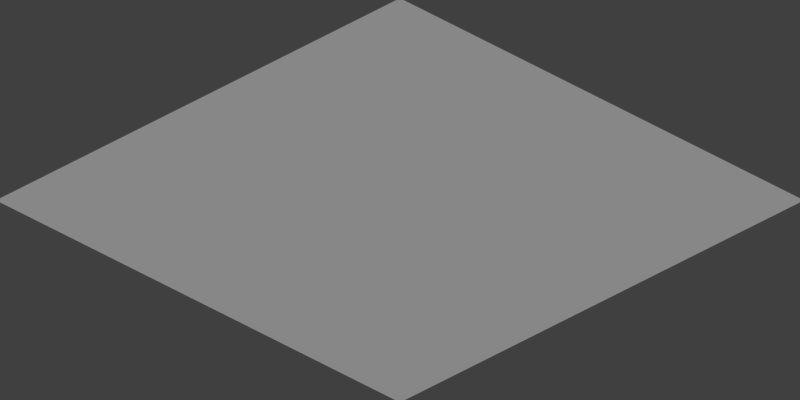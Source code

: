 # Source: test1.blend  (saved by Blender 2.77.0; exported with 4.5.12 LTS)
import bpy
from mathutils import Matrix  # noqa: F401  (used for matrix-valued properties, if any)

bpy.ops.wm.read_factory_settings(use_empty=True)
scene = bpy.context.scene
scene.name = 'Scene'

# ---- collections
col_collection_1 = bpy.data.collections.new('Collection 1'); scene.collection.children.link(col_collection_1)

# ---- world
world_world = bpy.data.worlds.new('World'); scene.world = world_world
world_world.color = (0.05088, 0.05088, 0.05088)
world_world.use_sun_shadow = False
world_world.sun_shadow_jitter_overblur = 0.0
world_world.cycles.sampling_method = 'MANUAL'

# ---- cameras
cam_camera = bpy.data.cameras.new('Camera')
cam_camera.type = 'ORTHO'
cam_camera.clip_end = 100.0
cam_camera.lens = 35.0
cam_camera.sensor_width = 32.0
cam_camera.sensor_height = 18.0
cam_camera.ortho_scale = 2.8
cam_camera.dof.focus_distance = 0.0
cam_camera.dof.aperture_fstop = 128.0

# ---- lights
light_lamp = bpy.data.lights.new('Lamp', 'SUN')
light_lamp.transmission_factor = 0.0
light_lamp.cutoff_distance = 30.0
light_lamp.angle = 0.1993
light_lamp.energy = 1.0
light_lamp.shadow_buffer_clip_start = 1.001
light_lamp.shadow_soft_size = 0.1
light_lamp.shadow_cascade_max_distance = 1000.0

# ---- meshes
me_plane = bpy.data.meshes.new('Plane')
me_plane.from_pydata([(-1.0, -1.0, 0.0), (1.0, -1.0, 0.0), (-1.0, 1.0, 0.0), (1.0, 1.0, 0.0)], [], [(0, 1, 3, 2)])
me_plane.use_remesh_preserve_volume = False
me_plane.use_remesh_preserve_attributes = False
me_plane.use_mirror_vertex_groups = False
me_plane.update()

# ---- objects
ob_plane = bpy.data.objects.new('Plane', me_plane)
ob_lamp = bpy.data.objects.new('Lamp', light_lamp)
ob_camera = bpy.data.objects.new('Camera', cam_camera)

# ---- transforms, parenting, visibility, modifiers, constraints
ob_plane.location = (0.0, 0.0, 0.0)
ob_plane.lineart.crease_threshold = 0.0
ob_lamp.location = (4.076, 1.005, 5.904)
ob_lamp.rotation_euler = (0.6503, 0.05522, 1.866)
ob_lamp.lock_rotations_4d = False
ob_lamp.empty_display_type = 'ARROWS'
ob_lamp.color = (0.0, 0.0, 0.0, 0.0)
ob_lamp.lineart.crease_threshold = 0.0
ob_camera.location = (10.0, -10.0, 8.17)
ob_camera.rotation_euler = (1.047, 0.0, 0.7854)
ob_camera.lock_rotations_4d = False
ob_camera.empty_display_type = 'ARROWS'
ob_camera.color = (0.0, 0.0, 0.0, 0.0)
ob_camera.display_type = 'WIRE'
ob_camera.lineart.crease_threshold = 0.0

# ---- collection membership
col_collection_1.objects.link(ob_plane)
col_collection_1.objects.link(ob_lamp)
col_collection_1.objects.link(ob_camera)

# ---- scene / render settings (as saved in the file)
scene.camera = ob_camera
scene.frame_start = 1; scene.frame_end = 250; scene.frame_set(1)
scene.render.engine = 'BLENDER_EEVEE_NEXT'
scene.render.resolution_x = 64
scene.render.resolution_y = 32
scene.render.dither_intensity = 0.0
scene.render.film_transparent = True
scene.cycles.use_denoising = False
scene.cycles.samples = 128
scene.cycles.sampling_pattern = 'TABULATED_SOBOL'
scene.cycles.light_sampling_threshold = 0.0
scene.cycles.use_adaptive_sampling = False
scene.cycles.use_light_tree = False
scene.cycles.blur_glossy = 0.0
scene.cycles.sample_clamp_indirect = 0.0
scene.view_settings.view_transform = 'Standard'
bpy.context.view_layer.update()
